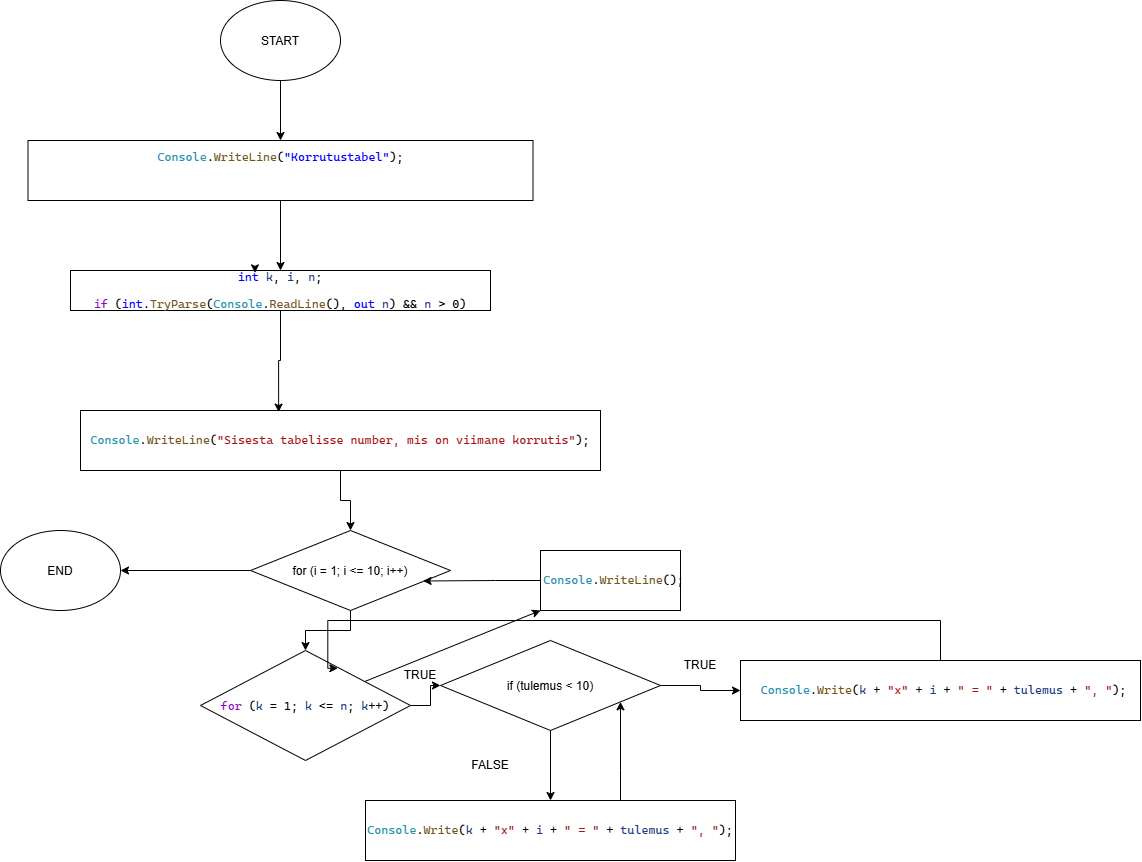

The diagram above was exported from draw.io. Its source (the exported page's mxGraphModel, read from the mxfile embedded in the PNG):
<mxGraphModel dx="904" dy="1336" grid="1" gridSize="10" guides="1" tooltips="1" connect="1" arrows="1" fold="1" page="1" pageScale="1" pageWidth="850" pageHeight="1100" math="0" shadow="0">
  <root>
    <mxCell id="0" />
    <mxCell id="1" parent="0" />
    <mxCell id="wfpjUVUmW964YFZdFYsw-5" edge="1" parent="1" source="wfpjUVUmW964YFZdFYsw-1" style="edgeStyle=orthogonalEdgeStyle;rounded=0;orthogonalLoop=1;jettySize=auto;html=1;defaultLabelBackgroundColor=page;labelPadding=0 4;" target="wfpjUVUmW964YFZdFYsw-4" value="">
      <mxGeometry relative="1" as="geometry" />
    </mxCell>
    <mxCell id="wfpjUVUmW964YFZdFYsw-1" parent="1" style="ellipse;whiteSpace=wrap;html=1;shapeInside=1;" value="START" vertex="1">
      <mxGeometry height="80" width="120" x="320" y="10" as="geometry" />
    </mxCell>
    <mxCell id="wfpjUVUmW964YFZdFYsw-2" parent="1" style="ellipse;whiteSpace=wrap;html=1;shapeInside=1;" value="END" vertex="1">
      <mxGeometry height="80" width="120" x="100" y="540" as="geometry" />
    </mxCell>
    <mxCell id="wfpjUVUmW964YFZdFYsw-10" edge="1" parent="1" source="wfpjUVUmW964YFZdFYsw-4" style="edgeStyle=orthogonalEdgeStyle;rounded=0;orthogonalLoop=1;jettySize=auto;html=1;defaultLabelBackgroundColor=page;labelPadding=0 4;" target="wfpjUVUmW964YFZdFYsw-8" value="">
      <mxGeometry relative="1" as="geometry" />
    </mxCell>
    <mxCell id="wfpjUVUmW964YFZdFYsw-4" parent="1" style="rounded=0;whiteSpace=wrap;html=1;" value="&lt;pre style=&quot;font-family: &amp;quot;Cascadia Mono&amp;quot;; font-size: 9pt;&quot;&gt;&lt;span style=&quot;color: rgb(43, 145, 175);&quot;&gt;Console&lt;/span&gt;.&lt;span style=&quot;color: rgb(116, 83, 31);&quot;&gt;WriteLine&lt;/span&gt;(&lt;span style=&quot;color: rgb(0, 0, 255);&quot;&gt;&quot;Korrutustabel&quot;&lt;/span&gt;);&lt;br&gt;&lt;pre style=&quot;font-family: &amp;quot;Cascadia Mono&amp;quot;; font-size: 9pt;&quot;&gt;&lt;br&gt;&lt;/pre&gt;&lt;/pre&gt;" vertex="1">
      <mxGeometry height="60" width="505" x="127.5" y="150" as="geometry" />
    </mxCell>
    <mxCell id="wfpjUVUmW964YFZdFYsw-8" parent="1" style="rounded=0;whiteSpace=wrap;html=1;" value="&lt;pre style=&quot;font-family: &amp;quot;Cascadia Mono&amp;quot;; font-size: 9pt;&quot;&gt;&lt;span style=&quot;color: rgb(0, 0, 255);&quot;&gt;int&lt;/span&gt; &lt;span style=&quot;color: rgb(31, 55, 127);&quot;&gt;k&lt;/span&gt;, &lt;span style=&quot;color: rgb(31, 55, 127);&quot;&gt;i&lt;/span&gt;, &lt;span style=&quot;color: rgb(31, 55, 127);&quot;&gt;n&lt;/span&gt;;&lt;br&gt;&lt;pre style=&quot;font-family: &amp;quot;Cascadia Mono&amp;quot;; font-size: 9pt;&quot;&gt;&lt;span style=&quot;color: rgb(143, 8, 196);&quot;&gt;if&lt;/span&gt; (&lt;span style=&quot;color: rgb(0, 0, 255);&quot;&gt;int&lt;/span&gt;.&lt;span style=&quot;color: rgb(116, 83, 31);&quot;&gt;TryParse&lt;/span&gt;(&lt;span style=&quot;color: rgb(43, 145, 175);&quot;&gt;Console&lt;/span&gt;.&lt;span style=&quot;color: rgb(116, 83, 31);&quot;&gt;ReadLine&lt;/span&gt;(), &lt;span style=&quot;color: rgb(0, 0, 255);&quot;&gt;out&lt;/span&gt; &lt;span style=&quot;color: rgb(31, 55, 127);&quot;&gt;n&lt;/span&gt;) &amp;amp;&amp;amp; &lt;span style=&quot;color: rgb(31, 55, 127);&quot;&gt;n&lt;/span&gt; &amp;gt; 0)&lt;/pre&gt;&lt;/pre&gt;" vertex="1">
      <mxGeometry height="40" width="420" x="170" y="280" as="geometry" />
    </mxCell>
    <mxCell id="wfpjUVUmW964YFZdFYsw-9" edge="1" parent="1" source="wfpjUVUmW964YFZdFYsw-8" style="edgeStyle=orthogonalEdgeStyle;rounded=0;orthogonalLoop=1;jettySize=auto;html=1;innerLoopWaypoints=1;exitX=0.5;exitY=0;exitDx=0;exitDy=0;entryX=0.439;entryY=0.059;entryDx=0;entryDy=0;entryPerimeter=0;defaultLabelBackgroundColor=page;labelPadding=0 4;" target="wfpjUVUmW964YFZdFYsw-8">
      <mxGeometry relative="1" as="geometry" />
    </mxCell>
    <mxCell id="wfpjUVUmW964YFZdFYsw-17" edge="1" parent="1" source="wfpjUVUmW964YFZdFYsw-14" style="edgeStyle=orthogonalEdgeStyle;rounded=0;orthogonalLoop=1;jettySize=auto;html=1;defaultLabelBackgroundColor=page;labelPadding=0 4;" target="wfpjUVUmW964YFZdFYsw-16" value="">
      <mxGeometry relative="1" as="geometry" />
    </mxCell>
    <mxCell id="wfpjUVUmW964YFZdFYsw-42" edge="1" parent="1" source="wfpjUVUmW964YFZdFYsw-14" style="edgeStyle=orthogonalEdgeStyle;rounded=0;orthogonalLoop=1;jettySize=auto;html=1;defaultLabelBackgroundColor=page;labelPadding=0 4;" target="wfpjUVUmW964YFZdFYsw-2">
      <mxGeometry relative="1" as="geometry" />
    </mxCell>
    <mxCell id="wfpjUVUmW964YFZdFYsw-14" parent="1" style="rhombus;whiteSpace=wrap;html=1;shapeInside=1;" value="for (i = 1; i &amp;lt;= 10; i++)" vertex="1">
      <mxGeometry height="80" width="200" x="350" y="540" as="geometry" />
    </mxCell>
    <mxCell id="wfpjUVUmW964YFZdFYsw-24" edge="1" parent="1" source="wfpjUVUmW964YFZdFYsw-16" style="edgeStyle=orthogonalEdgeStyle;rounded=0;orthogonalLoop=1;jettySize=auto;html=1;defaultLabelBackgroundColor=page;labelPadding=0 4;" target="wfpjUVUmW964YFZdFYsw-23" value="">
      <mxGeometry relative="1" as="geometry" />
    </mxCell>
    <mxCell id="wfpjUVUmW964YFZdFYsw-45" edge="1" parent="1" source="wfpjUVUmW964YFZdFYsw-16" style="rounded=0;orthogonalLoop=1;jettySize=auto;html=1;entryX=0;entryY=1;entryDx=0;entryDy=0;defaultLabelBackgroundColor=page;labelPadding=0 4;" target="wfpjUVUmW964YFZdFYsw-44">
      <mxGeometry relative="1" as="geometry" />
    </mxCell>
    <mxCell id="wfpjUVUmW964YFZdFYsw-16" parent="1" style="rhombus;whiteSpace=wrap;html=1;shapeInside=1;" value="&lt;pre style=&quot;font-family: &amp;quot;Cascadia Mono&amp;quot;; font-size: 9pt;&quot;&gt;&lt;span style=&quot;color: rgb(143, 8, 196);&quot;&gt;for&lt;/span&gt; (&lt;span style=&quot;color: rgb(31, 55, 127);&quot;&gt;k&lt;/span&gt; = 1; &lt;span style=&quot;color: rgb(31, 55, 127);&quot;&gt;k&lt;/span&gt; &amp;lt;= &lt;span style=&quot;color: rgb(31, 55, 127);&quot;&gt;n&lt;/span&gt;; &lt;span style=&quot;color: rgb(31, 55, 127);&quot;&gt;k&lt;/span&gt;++)&lt;/pre&gt;" vertex="1">
      <mxGeometry height="110" width="210" x="300" y="660" as="geometry" />
    </mxCell>
    <mxCell id="wfpjUVUmW964YFZdFYsw-35" edge="1" parent="1" source="wfpjUVUmW964YFZdFYsw-21" style="edgeStyle=orthogonalEdgeStyle;rounded=0;orthogonalLoop=1;jettySize=auto;html=1;defaultLabelBackgroundColor=page;labelPadding=0 4;" target="wfpjUVUmW964YFZdFYsw-23">
      <mxGeometry relative="1" as="geometry">
        <Array as="points">
          <mxPoint x="720" y="780" />
          <mxPoint x="720" y="780" />
        </Array>
      </mxGeometry>
    </mxCell>
    <mxCell id="wfpjUVUmW964YFZdFYsw-21" parent="1" style="whiteSpace=wrap;html=1;" value="&lt;pre style=&quot;font-family: &amp;quot;Cascadia Mono&amp;quot;; font-size: 9pt;&quot;&gt;&lt;span style=&quot;color: rgb(43, 145, 175);&quot;&gt;Console&lt;/span&gt;.&lt;span style=&quot;color: rgb(116, 83, 31);&quot;&gt;Write&lt;/span&gt;(&lt;span style=&quot;color: rgb(31, 55, 127);&quot;&gt;k&lt;/span&gt; + &lt;span style=&quot;color: rgb(163, 21, 21);&quot;&gt;&quot;x&quot;&lt;/span&gt; + &lt;span style=&quot;color: rgb(31, 55, 127);&quot;&gt;i&lt;/span&gt; + &lt;span style=&quot;color: rgb(163, 21, 21);&quot;&gt;&quot; = &quot;&lt;/span&gt; + &lt;span style=&quot;color: rgb(31, 55, 127);&quot;&gt;tulemus&lt;/span&gt; + &lt;span style=&quot;color: rgb(163, 21, 21);&quot;&gt;&quot;, &quot;&lt;/span&gt;);&lt;/pre&gt;" vertex="1">
      <mxGeometry height="60" width="370" x="465" y="810" as="geometry" />
    </mxCell>
    <mxCell id="wfpjUVUmW964YFZdFYsw-27" edge="1" parent="1" source="wfpjUVUmW964YFZdFYsw-23" style="edgeStyle=orthogonalEdgeStyle;rounded=0;orthogonalLoop=1;jettySize=auto;html=1;defaultLabelBackgroundColor=page;labelPadding=0 4;" target="wfpjUVUmW964YFZdFYsw-26" value="">
      <mxGeometry relative="1" as="geometry" />
    </mxCell>
    <mxCell id="wfpjUVUmW964YFZdFYsw-34" edge="1" parent="1" source="wfpjUVUmW964YFZdFYsw-23" style="edgeStyle=orthogonalEdgeStyle;rounded=0;orthogonalLoop=1;jettySize=auto;html=1;defaultLabelBackgroundColor=page;labelPadding=0 4;" target="wfpjUVUmW964YFZdFYsw-21" value="">
      <mxGeometry relative="1" as="geometry" />
    </mxCell>
    <mxCell id="wfpjUVUmW964YFZdFYsw-23" parent="1" style="rhombus;whiteSpace=wrap;html=1;shapeInside=1;" value="if (tulemus &amp;lt; 10)" vertex="1">
      <mxGeometry height="90" width="220" x="540" y="650" as="geometry" />
    </mxCell>
    <mxCell id="wfpjUVUmW964YFZdFYsw-26" parent="1" style="whiteSpace=wrap;html=1;" value="&lt;pre style=&quot;font-family: &amp;quot;Cascadia Mono&amp;quot;; font-size: 9pt;&quot;&gt; &lt;span style=&quot;color: rgb(43, 145, 175);&quot;&gt;Console&lt;/span&gt;.&lt;span style=&quot;color: rgb(116, 83, 31);&quot;&gt;Write&lt;/span&gt;(&lt;span style=&quot;color: rgb(31, 55, 127);&quot;&gt;k&lt;/span&gt; + &lt;span style=&quot;color: rgb(163, 21, 21);&quot;&gt;&quot;x&quot;&lt;/span&gt; + &lt;span style=&quot;color: rgb(31, 55, 127);&quot;&gt;i&lt;/span&gt; + &lt;span style=&quot;color: rgb(163, 21, 21);&quot;&gt;&quot; = &quot;&lt;/span&gt; + &lt;span style=&quot;color: rgb(31, 55, 127);&quot;&gt;tulemus&lt;/span&gt; + &lt;span style=&quot;color: rgb(163, 21, 21);&quot;&gt;&quot;, &quot;&lt;/span&gt;);&lt;/pre&gt;" vertex="1">
      <mxGeometry height="60" width="400" x="840" y="670" as="geometry" />
    </mxCell>
    <mxCell id="wfpjUVUmW964YFZdFYsw-31" edge="1" parent="1" source="wfpjUVUmW964YFZdFYsw-28" style="edgeStyle=orthogonalEdgeStyle;rounded=0;orthogonalLoop=1;jettySize=auto;html=1;entryX=0.5;entryY=0;entryDx=0;entryDy=0;defaultLabelBackgroundColor=page;labelPadding=0 4;" target="wfpjUVUmW964YFZdFYsw-14">
      <mxGeometry relative="1" as="geometry" />
    </mxCell>
    <mxCell id="wfpjUVUmW964YFZdFYsw-28" parent="1" style="whiteSpace=wrap;html=1;" value="&lt;pre style=&quot;font-size: 9pt; font-family: &amp;quot;Cascadia Mono&amp;quot;;&quot;&gt;&lt;span style=&quot;color: rgb(43, 145, 175);&quot;&gt;Console&lt;/span&gt;.&lt;span style=&quot;color: rgb(116, 83, 31);&quot;&gt;WriteLine&lt;/span&gt;(&lt;span style=&quot;color: rgb(163, 21, 21);&quot;&gt;&quot;Sisesta tabelisse number, mis on viimane korrutis&quot;&lt;/span&gt;);&lt;/pre&gt;" vertex="1">
      <mxGeometry height="60" width="520" x="180" y="420" as="geometry" />
    </mxCell>
    <mxCell id="wfpjUVUmW964YFZdFYsw-36" parent="1" style="text;html=1;whiteSpace=wrap;strokeColor=none;fillColor=none;align=center;verticalAlign=middle;rounded=0;" value="&lt;blockquote style=&quot;margin: 0 0 0 40px; border: none; padding: 0px;&quot;&gt;TRUE&lt;/blockquote&gt;" vertex="1">
      <mxGeometry height="30" width="60" x="750" y="660" as="geometry" />
    </mxCell>
    <mxCell id="wfpjUVUmW964YFZdFYsw-37" edge="1" parent="1" source="wfpjUVUmW964YFZdFYsw-26" style="edgeStyle=orthogonalEdgeStyle;rounded=0;orthogonalLoop=1;jettySize=auto;html=1;entryX=0.654;entryY=0.162;entryDx=0;entryDy=0;entryPerimeter=0;defaultLabelBackgroundColor=page;labelPadding=0 4;" target="wfpjUVUmW964YFZdFYsw-16">
      <mxGeometry relative="1" x="0.345" as="geometry">
        <Array as="points">
          <mxPoint x="1040" y="630" />
          <mxPoint x="427.3" y="630" />
        </Array>
      </mxGeometry>
    </mxCell>
    <mxCell id="wfpjUVUmW964YFZdFYsw-38" parent="1" style="text;html=1;whiteSpace=wrap;strokeColor=none;fillColor=none;align=center;verticalAlign=middle;rounded=0;" value="TRUE" vertex="1">
      <mxGeometry height="30" width="60" x="490" y="670" as="geometry" />
    </mxCell>
    <mxCell id="wfpjUVUmW964YFZdFYsw-40" parent="1" style="text;html=1;whiteSpace=wrap;strokeColor=none;fillColor=none;align=center;verticalAlign=middle;rounded=0;" value="FALSE" vertex="1">
      <mxGeometry height="30" width="60" x="560" y="760" as="geometry" />
    </mxCell>
    <mxCell id="wfpjUVUmW964YFZdFYsw-41" edge="1" parent="1" source="wfpjUVUmW964YFZdFYsw-8" style="edgeStyle=orthogonalEdgeStyle;rounded=0;orthogonalLoop=1;jettySize=auto;html=1;entryX=0.381;entryY=0.027;entryDx=0;entryDy=0;entryPerimeter=0;defaultLabelBackgroundColor=page;labelPadding=0 4;" target="wfpjUVUmW964YFZdFYsw-28">
      <mxGeometry relative="1" as="geometry" />
    </mxCell>
    <mxCell id="wfpjUVUmW964YFZdFYsw-44" parent="1" style="whiteSpace=wrap;html=1;" value="&lt;pre style=&quot;font-family: &amp;quot;Cascadia Mono&amp;quot;; font-size: 9pt;&quot;&gt; &lt;span style=&quot;color: rgb(43, 145, 175);&quot;&gt;Console&lt;/span&gt;.&lt;span style=&quot;color: rgb(116, 83, 31);&quot;&gt;WriteLine&lt;/span&gt;();&lt;/pre&gt;" vertex="1">
      <mxGeometry height="60" width="140" x="640" y="560" as="geometry" />
    </mxCell>
    <mxCell id="wfpjUVUmW964YFZdFYsw-46" edge="1" parent="1" source="wfpjUVUmW964YFZdFYsw-44" style="edgeStyle=orthogonalEdgeStyle;rounded=0;orthogonalLoop=1;jettySize=auto;html=1;entryX=0.863;entryY=0.631;entryDx=0;entryDy=0;entryPerimeter=0;defaultLabelBackgroundColor=page;labelPadding=0 4;" target="wfpjUVUmW964YFZdFYsw-14">
      <mxGeometry relative="1" as="geometry" />
    </mxCell>
  </root>
</mxGraphModel>